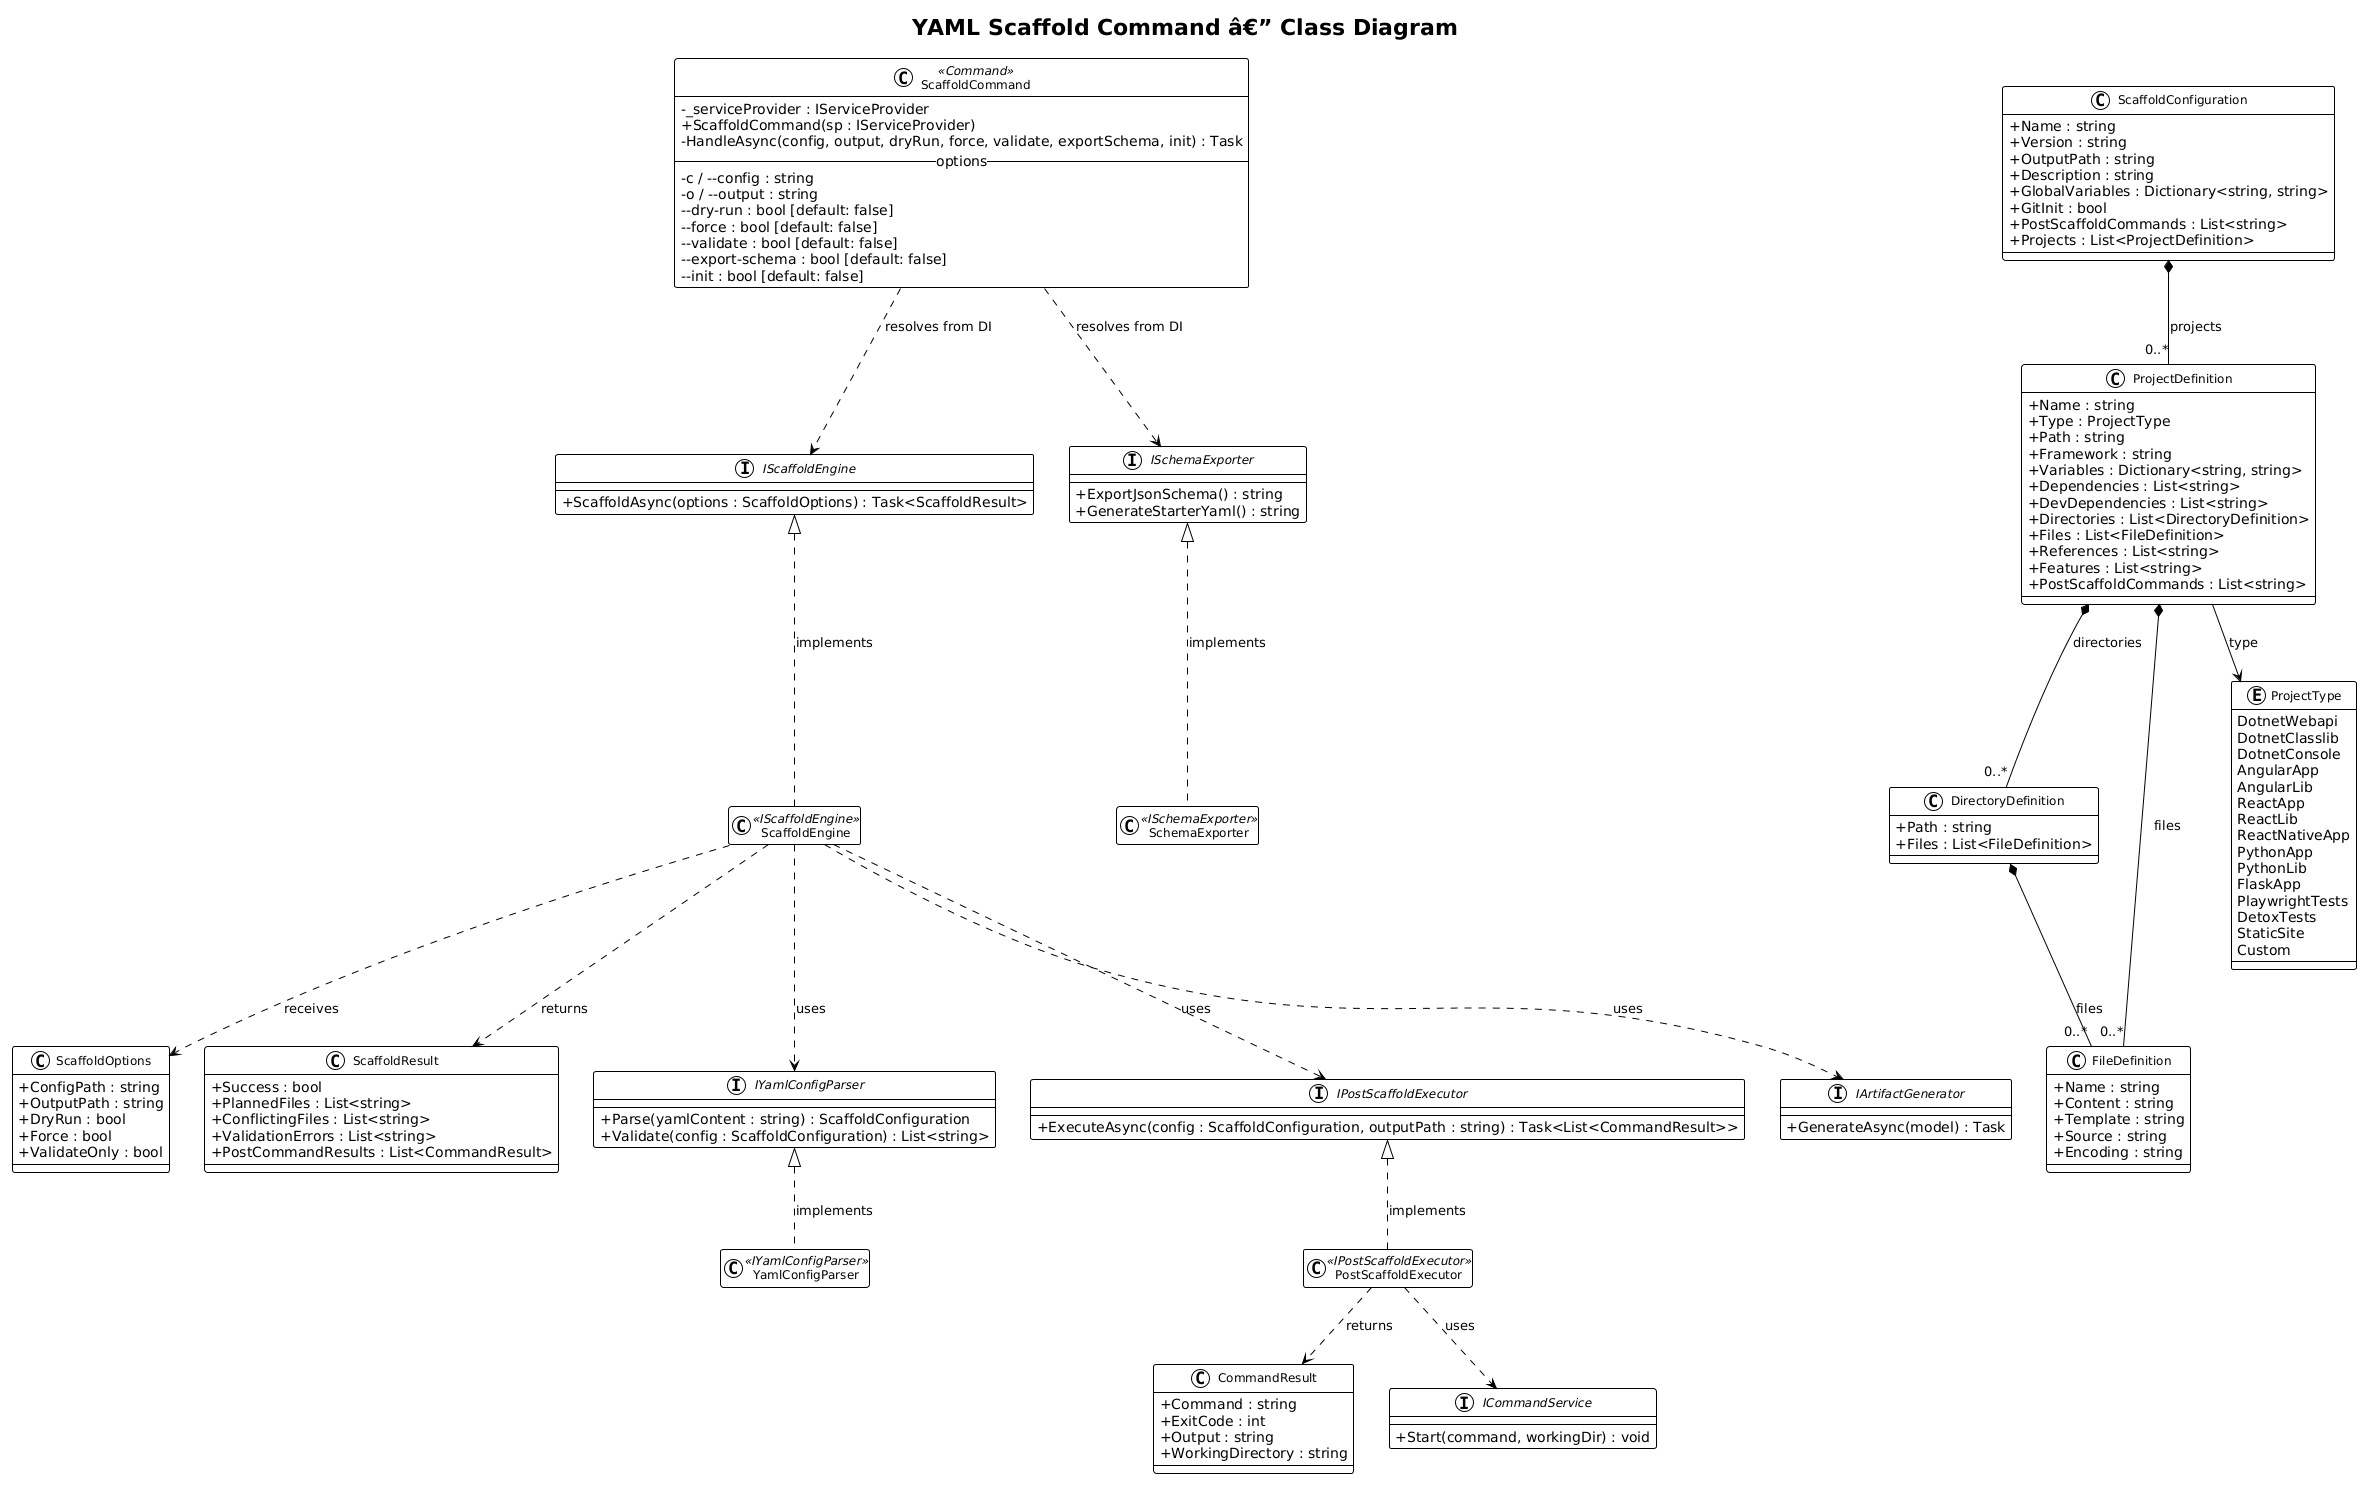

The diagram above was rendered by PlantUML. Its source (embedded in the PNG):
@startuml
!theme plain
skinparam classAttributeIconSize 0
skinparam classFontSize 12

title YAML Scaffold Command â€” Class Diagram

class ScaffoldCommand <<Command>> {
    -_serviceProvider : IServiceProvider
    +ScaffoldCommand(sp : IServiceProvider)
    -HandleAsync(config, output, dryRun, force, validate, exportSchema, init) : Task
    __options__
    -c / --config : string
    -o / --output : string
    --dry-run : bool [default: false]
    --force : bool [default: false]
    --validate : bool [default: false]
    --export-schema : bool [default: false]
    --init : bool [default: false]
}

class ScaffoldConfiguration {
    +Name : string
    +Version : string
    +OutputPath : string
    +Description : string
    +GlobalVariables : Dictionary<string, string>
    +GitInit : bool
    +PostScaffoldCommands : List<string>
    +Projects : List<ProjectDefinition>
}

class ProjectDefinition {
    +Name : string
    +Type : ProjectType
    +Path : string
    +Framework : string
    +Variables : Dictionary<string, string>
    +Dependencies : List<string>
    +DevDependencies : List<string>
    +Directories : List<DirectoryDefinition>
    +Files : List<FileDefinition>
    +References : List<string>
    +Features : List<string>
    +PostScaffoldCommands : List<string>
}

class DirectoryDefinition {
    +Path : string
    +Files : List<FileDefinition>
}

class FileDefinition {
    +Name : string
    +Content : string
    +Template : string
    +Source : string
    +Encoding : string
}

enum ProjectType {
    DotnetWebapi
    DotnetClasslib
    DotnetConsole
    AngularApp
    AngularLib
    ReactApp
    ReactLib
    ReactNativeApp
    PythonApp
    PythonLib
    FlaskApp
    PlaywrightTests
    DetoxTests
    StaticSite
    Custom
}

class ScaffoldOptions {
    +ConfigPath : string
    +OutputPath : string
    +DryRun : bool
    +Force : bool
    +ValidateOnly : bool
}

class ScaffoldResult {
    +Success : bool
    +PlannedFiles : List<string>
    +ConflictingFiles : List<string>
    +ValidationErrors : List<string>
    +PostCommandResults : List<CommandResult>
}

class CommandResult {
    +Command : string
    +ExitCode : int
    +Output : string
    +WorkingDirectory : string
}

interface IScaffoldEngine {
    +ScaffoldAsync(options : ScaffoldOptions) : Task<ScaffoldResult>
}

interface IYamlConfigParser {
    +Parse(yamlContent : string) : ScaffoldConfiguration
    +Validate(config : ScaffoldConfiguration) : List<string>
}

interface ISchemaExporter {
    +ExportJsonSchema() : string
    +GenerateStarterYaml() : string
}

interface IPostScaffoldExecutor {
    +ExecuteAsync(config : ScaffoldConfiguration, outputPath : string) : Task<List<CommandResult>>
}

interface IArtifactGenerator {
    +GenerateAsync(model) : Task
}

interface ICommandService {
    +Start(command, workingDir) : void
}

ScaffoldCommand ..> IScaffoldEngine : resolves from DI
ScaffoldCommand ..> ISchemaExporter : resolves from DI
IScaffoldEngine <|.. ScaffoldEngine : implements
IYamlConfigParser <|.. YamlConfigParser : implements
ISchemaExporter <|.. SchemaExporter : implements
IPostScaffoldExecutor <|.. PostScaffoldExecutor : implements

ScaffoldEngine ..> IYamlConfigParser : uses
ScaffoldEngine ..> IArtifactGenerator : uses
ScaffoldEngine ..> IPostScaffoldExecutor : uses

ScaffoldEngine ..> ScaffoldOptions : receives
ScaffoldEngine ..> ScaffoldResult : returns

ScaffoldConfiguration *-- "0..*" ProjectDefinition : projects
ProjectDefinition *-- "0..*" DirectoryDefinition : directories
ProjectDefinition *-- "0..*" FileDefinition : files
DirectoryDefinition *-- "0..*" FileDefinition : files
ProjectDefinition --> ProjectType : type

PostScaffoldExecutor ..> ICommandService : uses
PostScaffoldExecutor ..> CommandResult : returns

class ScaffoldEngine <<IScaffoldEngine>>
class YamlConfigParser <<IYamlConfigParser>>
class SchemaExporter <<ISchemaExporter>>
class PostScaffoldExecutor <<IPostScaffoldExecutor>>

hide ScaffoldEngine members
hide YamlConfigParser members
hide SchemaExporter members
hide PostScaffoldExecutor members
@enduml